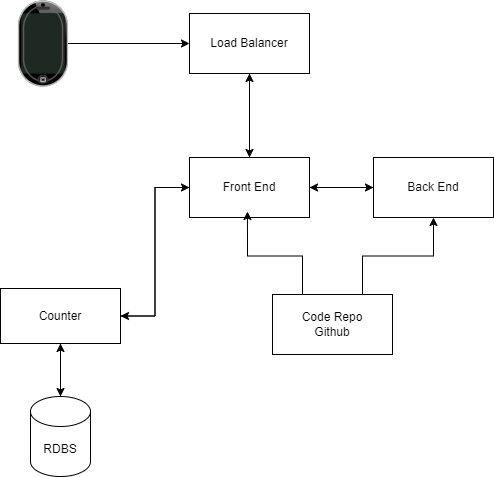

The diagram above was exported from draw.io. Its source (the exported page's mxGraphModel, read from the mxfile embedded in the PNG):
<mxGraphModel dx="2074" dy="1098" grid="0" gridSize="10" guides="1" tooltips="1" connect="1" arrows="1" fold="1" page="1" pageScale="1" pageWidth="850" pageHeight="1100" background="none" math="0" shadow="1">
  <root>
    <mxCell id="0" />
    <mxCell id="1" parent="0" />
    <mxCell id="5znRqjEbRgGGoYJbfDTd-14" style="edgeStyle=orthogonalEdgeStyle;rounded=0;orthogonalLoop=1;jettySize=auto;html=1;" edge="1" parent="1" source="bRoyCJJzhDGwvlUEJEYO-1" target="bRoyCJJzhDGwvlUEJEYO-2">
      <mxGeometry relative="1" as="geometry" />
    </mxCell>
    <mxCell id="bRoyCJJzhDGwvlUEJEYO-1" value="" style="verticalLabelPosition=bottom;verticalAlign=top;html=1;shadow=0;dashed=0;strokeWidth=1;shape=mxgraph.ios.iPhone;bgStyle=bgGreen;fillColor=#aaaaaa;sketch=0;" parent="1" vertex="1">
      <mxGeometry x="79" y="176.5" width="49" height="85" as="geometry" />
    </mxCell>
    <mxCell id="5znRqjEbRgGGoYJbfDTd-15" style="edgeStyle=orthogonalEdgeStyle;rounded=0;orthogonalLoop=1;jettySize=auto;html=1;" edge="1" parent="1" source="bRoyCJJzhDGwvlUEJEYO-2" target="bRoyCJJzhDGwvlUEJEYO-3">
      <mxGeometry relative="1" as="geometry" />
    </mxCell>
    <mxCell id="bRoyCJJzhDGwvlUEJEYO-2" value="Load Balancer" style="rounded=0;whiteSpace=wrap;html=1;" parent="1" vertex="1">
      <mxGeometry x="250" y="189" width="120" height="60" as="geometry" />
    </mxCell>
    <mxCell id="5znRqjEbRgGGoYJbfDTd-6" style="edgeStyle=orthogonalEdgeStyle;rounded=0;orthogonalLoop=1;jettySize=auto;html=1;entryX=0;entryY=0.5;entryDx=0;entryDy=0;" edge="1" parent="1" source="bRoyCJJzhDGwvlUEJEYO-3" target="bRoyCJJzhDGwvlUEJEYO-5">
      <mxGeometry relative="1" as="geometry" />
    </mxCell>
    <mxCell id="5znRqjEbRgGGoYJbfDTd-12" style="edgeStyle=orthogonalEdgeStyle;rounded=0;orthogonalLoop=1;jettySize=auto;html=1;entryX=1;entryY=0.5;entryDx=0;entryDy=0;" edge="1" parent="1" source="bRoyCJJzhDGwvlUEJEYO-3" target="5znRqjEbRgGGoYJbfDTd-7">
      <mxGeometry relative="1" as="geometry" />
    </mxCell>
    <mxCell id="5znRqjEbRgGGoYJbfDTd-16" style="edgeStyle=orthogonalEdgeStyle;rounded=0;orthogonalLoop=1;jettySize=auto;html=1;entryX=0.5;entryY=1;entryDx=0;entryDy=0;" edge="1" parent="1" source="bRoyCJJzhDGwvlUEJEYO-3" target="bRoyCJJzhDGwvlUEJEYO-2">
      <mxGeometry relative="1" as="geometry" />
    </mxCell>
    <mxCell id="bRoyCJJzhDGwvlUEJEYO-3" value="Front End" style="rounded=0;whiteSpace=wrap;html=1;" parent="1" vertex="1">
      <mxGeometry x="250" y="333" width="120" height="60" as="geometry" />
    </mxCell>
    <mxCell id="5znRqjEbRgGGoYJbfDTd-1" style="edgeStyle=orthogonalEdgeStyle;rounded=0;orthogonalLoop=1;jettySize=auto;html=1;" edge="1" parent="1" source="bRoyCJJzhDGwvlUEJEYO-5" target="bRoyCJJzhDGwvlUEJEYO-3">
      <mxGeometry relative="1" as="geometry" />
    </mxCell>
    <mxCell id="bRoyCJJzhDGwvlUEJEYO-5" value="Back End" style="rounded=0;whiteSpace=wrap;html=1;" parent="1" vertex="1">
      <mxGeometry x="434" y="333" width="120" height="60" as="geometry" />
    </mxCell>
    <mxCell id="5znRqjEbRgGGoYJbfDTd-4" style="edgeStyle=orthogonalEdgeStyle;rounded=0;orthogonalLoop=1;jettySize=auto;html=1;exitX=0.75;exitY=0;exitDx=0;exitDy=0;entryX=0.5;entryY=1;entryDx=0;entryDy=0;" edge="1" parent="1" source="5znRqjEbRgGGoYJbfDTd-2" target="bRoyCJJzhDGwvlUEJEYO-5">
      <mxGeometry relative="1" as="geometry" />
    </mxCell>
    <mxCell id="5znRqjEbRgGGoYJbfDTd-5" style="edgeStyle=orthogonalEdgeStyle;rounded=0;orthogonalLoop=1;jettySize=auto;html=1;exitX=0.25;exitY=0;exitDx=0;exitDy=0;entryX=0.483;entryY=0.9;entryDx=0;entryDy=0;entryPerimeter=0;" edge="1" parent="1" source="5znRqjEbRgGGoYJbfDTd-2" target="bRoyCJJzhDGwvlUEJEYO-3">
      <mxGeometry relative="1" as="geometry" />
    </mxCell>
    <mxCell id="5znRqjEbRgGGoYJbfDTd-2" value="Code Repo&lt;br&gt;Github" style="rounded=0;whiteSpace=wrap;html=1;" vertex="1" parent="1">
      <mxGeometry x="333" y="470" width="120" height="60" as="geometry" />
    </mxCell>
    <mxCell id="5znRqjEbRgGGoYJbfDTd-10" style="edgeStyle=orthogonalEdgeStyle;rounded=0;orthogonalLoop=1;jettySize=auto;html=1;" edge="1" parent="1" source="5znRqjEbRgGGoYJbfDTd-7" target="5znRqjEbRgGGoYJbfDTd-9">
      <mxGeometry relative="1" as="geometry" />
    </mxCell>
    <mxCell id="5znRqjEbRgGGoYJbfDTd-11" style="edgeStyle=orthogonalEdgeStyle;rounded=0;orthogonalLoop=1;jettySize=auto;html=1;entryX=0;entryY=0.5;entryDx=0;entryDy=0;" edge="1" parent="1" source="5znRqjEbRgGGoYJbfDTd-7" target="bRoyCJJzhDGwvlUEJEYO-3">
      <mxGeometry relative="1" as="geometry" />
    </mxCell>
    <mxCell id="5znRqjEbRgGGoYJbfDTd-7" value="Counter" style="rounded=0;whiteSpace=wrap;html=1;" vertex="1" parent="1">
      <mxGeometry x="61" y="464" width="120" height="55" as="geometry" />
    </mxCell>
    <mxCell id="5znRqjEbRgGGoYJbfDTd-13" style="edgeStyle=orthogonalEdgeStyle;rounded=0;orthogonalLoop=1;jettySize=auto;html=1;entryX=0.5;entryY=1;entryDx=0;entryDy=0;" edge="1" parent="1" source="5znRqjEbRgGGoYJbfDTd-9" target="5znRqjEbRgGGoYJbfDTd-7">
      <mxGeometry relative="1" as="geometry" />
    </mxCell>
    <mxCell id="5znRqjEbRgGGoYJbfDTd-9" value="RDBS" style="shape=cylinder3;whiteSpace=wrap;html=1;boundedLbl=1;backgroundOutline=1;size=15;" vertex="1" parent="1">
      <mxGeometry x="91" y="572" width="60" height="80" as="geometry" />
    </mxCell>
  </root>
</mxGraphModel>